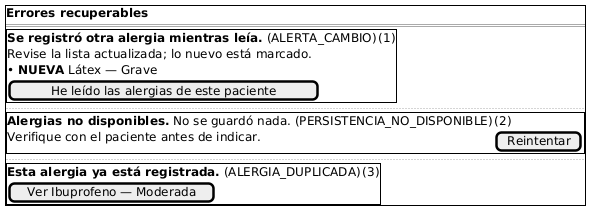

The diagram above was rendered by PlantUML. Its source (embedded in the PNG):
@startsalt semana-08-wireframe-w5-errores
{+
  <b>Errores recuperables</b>
  ==
  {+
    <b>Se registró otra alergia mientras leía.</b> (ALERTA_CAMBIO) | (1)
    Revise la lista actualizada; lo nuevo está marcado. | .
    • <b>NUEVA</b> Látex — Grave
    [He leído las alergias de este paciente]
  }
  ..
  {+
    <b>Alergias no disponibles.</b> No se guardó nada. (PERSISTENCIA_NO_DISPONIBLE) | (2)
    Verifique con el paciente antes de indicar. | [Reintentar]
  }
  ..
  {+
    <b>Esta alergia ya está registrada.</b> (ALERGIA_DUPLICADA) | (3)
    [Ver Ibuprofeno — Moderada]
  }
}
@endsalt